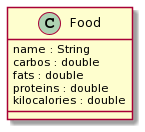

The diagram above was rendered by PlantUML. Its source (embedded in the PNG):
@startuml
class Food {
  name : String
  carbos : double
  fats : double
  proteins : double
  kilocalories : double
}
@enduml